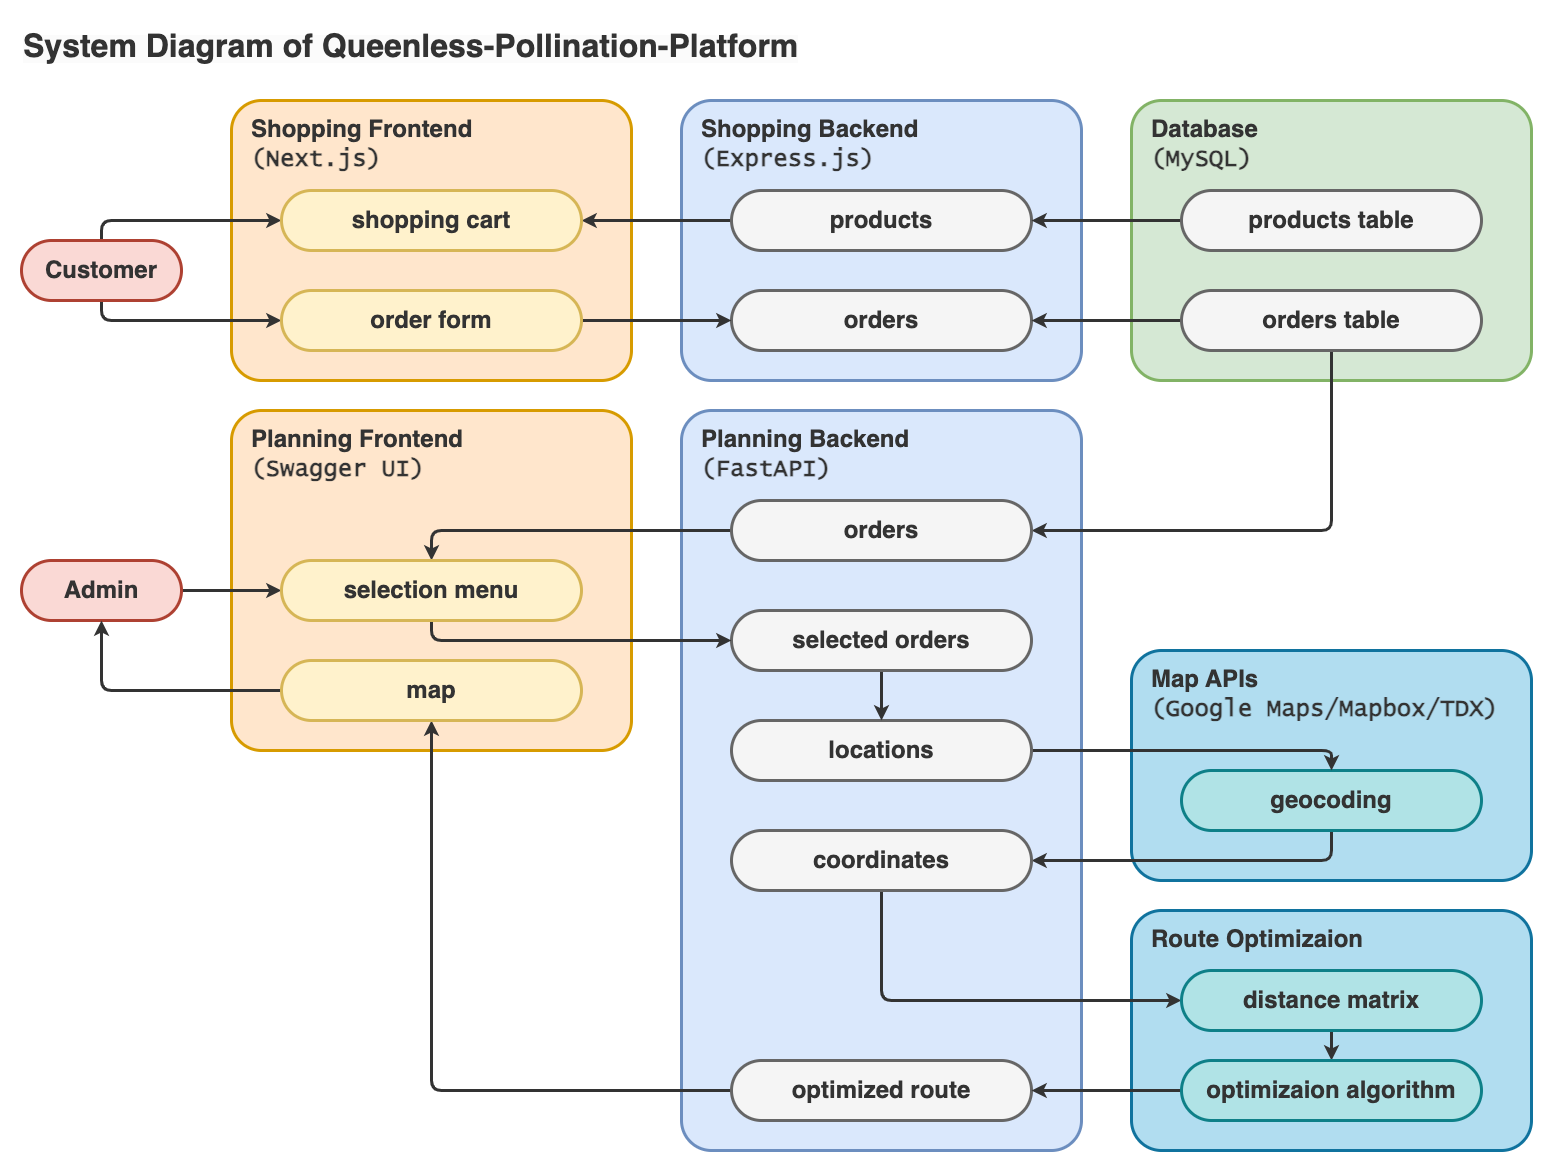

The diagram above was exported from draw.io. Its source (the exported page's mxGraphModel, read from the mxfile embedded in the PNG):
<mxGraphModel dx="2007" dy="1438" grid="1" gridSize="10" guides="1" tooltips="1" connect="1" arrows="1" fold="1" page="1" pageScale="1" pageWidth="1169" pageHeight="827" background="none" math="0" shadow="0">
  <root>
    <mxCell id="0" />
    <mxCell id="1" parent="0" />
    <mxCell id="84" value="&lt;b style=&quot;border-color: var(--border-color); text-align: center;&quot;&gt;Route Optimizaion&lt;/b&gt;" style="rounded=1;whiteSpace=wrap;html=1;fontSize=24;strokeWidth=3;fontStyle=1;align=left;verticalAlign=top;spacing=0;spacingTop=10;spacingLeft=20;fillColor=#b1ddf0;strokeColor=#10739e;container=0;arcSize=60;absoluteArcSize=1;fontColor=#333333;" parent="1" vertex="1">
      <mxGeometry x="1130" y="910" width="400" height="240" as="geometry" />
    </mxCell>
    <mxCell id="5" value="Planning Backend&lt;br&gt;&lt;font face=&quot;Lucida Console&quot;&gt;(FastAPI)&lt;/font&gt;" style="rounded=1;whiteSpace=wrap;html=1;fontFamily=Helvetica;fontSize=24;align=left;strokeColor=#6c8ebf;strokeWidth=3;fillColor=#dae8fc;fontStyle=1;spacing=0;verticalAlign=top;spacingTop=10;spacingLeft=20;arcSize=60;absoluteArcSize=1;fontColor=#333333;" parent="1" vertex="1">
      <mxGeometry x="680" y="410" width="400" height="740" as="geometry" />
    </mxCell>
    <mxCell id="7YzGFbMXf1NB9wTCvdjK-97" value="&lt;span style=&quot;&quot;&gt;Map APIs&lt;br&gt;&lt;/span&gt;&lt;font style=&quot;border-color: var(--border-color);&quot; face=&quot;Lucida Console&quot;&gt;(Google Maps/Mapbox&lt;/font&gt;&lt;span style=&quot;border-color: var(--border-color); font-family: &amp;quot;Lucida Console&amp;quot;;&quot;&gt;/TDX&lt;/span&gt;&lt;font style=&quot;border-color: var(--border-color);&quot; face=&quot;Lucida Console&quot;&gt;)&lt;/font&gt;" style="rounded=1;whiteSpace=wrap;html=1;fontSize=24;strokeWidth=3;fontStyle=1;align=left;verticalAlign=top;spacing=0;spacingTop=10;spacingLeft=20;fillColor=#b1ddf0;strokeColor=#10739e;arcSize=60;absoluteArcSize=1;fontColor=#333333;" parent="1" vertex="1">
      <mxGeometry x="1130" y="650" width="400" height="230" as="geometry" />
    </mxCell>
    <mxCell id="80" style="edgeStyle=orthogonalEdgeStyle;html=1;exitX=0.5;exitY=1;exitDx=0;exitDy=0;entryX=1;entryY=0.5;entryDx=0;entryDy=0;strokeWidth=3;fontColor=#333333;strokeColor=#333333;" parent="1" source="7YzGFbMXf1NB9wTCvdjK-111" target="59" edge="1">
      <mxGeometry relative="1" as="geometry" />
    </mxCell>
    <mxCell id="7YzGFbMXf1NB9wTCvdjK-111" value="&lt;span style=&quot;&quot;&gt;geocoding&lt;/span&gt;" style="rounded=1;whiteSpace=wrap;html=1;fontSize=24;strokeWidth=3;fontStyle=1;spacing=0;spacingTop=0;spacingLeft=0;arcSize=60;absoluteArcSize=1;fillColor=#b0e3e6;strokeColor=#0e8088;fontColor=#333333;" parent="1" vertex="1">
      <mxGeometry x="1180" y="770" width="300" height="60" as="geometry" />
    </mxCell>
    <mxCell id="6" value="&lt;b&gt;Shopping Frontend&lt;br&gt;&lt;/b&gt;&lt;span style=&quot;font-family: &amp;quot;Lucida Console&amp;quot;; font-weight: 700;&quot;&gt;(Next.js)&lt;/span&gt;&lt;b&gt;&lt;br&gt;&lt;/b&gt;" style="rounded=1;whiteSpace=wrap;html=1;fontFamily=Helvetica;fontSize=24;align=left;strokeColor=#d79b00;strokeWidth=3;fillColor=#ffe6cc;verticalAlign=top;labelPosition=center;verticalLabelPosition=middle;spacing=0;spacingTop=10;spacingLeft=20;fontStyle=1;arcSize=60;absoluteArcSize=1;fontColor=#333333;" parent="1" vertex="1">
      <mxGeometry x="230" y="100" width="400" height="280" as="geometry" />
    </mxCell>
    <mxCell id="10" style="edgeStyle=orthogonalEdgeStyle;rounded=0;jumpStyle=none;orthogonalLoop=1;jettySize=auto;elbow=vertical;html=1;exitX=0;exitY=0.5;exitDx=0;exitDy=0;strokeColor=#333333;strokeWidth=3;fontSize=16;fontColor=#333333;startArrow=none;startFill=0;endSize=16;sourcePerimeterSpacing=10;targetPerimeterSpacing=10;fillColor=none;" parent="1" edge="1">
      <mxGeometry relative="1" as="geometry">
        <mxPoint x="530.0000000000002" y="245" as="sourcePoint" />
        <mxPoint x="530.0000000000002" y="245.87912087912082" as="targetPoint" />
      </mxGeometry>
    </mxCell>
    <mxCell id="19" value="&lt;b&gt;Planning Frontend&lt;br&gt;&lt;/b&gt;&lt;span style=&quot;font-family: &amp;quot;Lucida Console&amp;quot;; font-weight: 700;&quot;&gt;(Swagger UI)&lt;/span&gt;&lt;b&gt;&lt;br&gt;&lt;/b&gt;" style="rounded=1;whiteSpace=wrap;html=1;fontFamily=Helvetica;fontSize=24;align=left;strokeColor=#d79b00;strokeWidth=3;fillColor=#ffe6cc;verticalAlign=top;labelPosition=center;verticalLabelPosition=middle;spacing=0;spacingTop=10;spacingLeft=20;fontStyle=1;container=0;arcSize=60;absoluteArcSize=1;fontColor=#333333;" parent="1" vertex="1">
      <mxGeometry x="230" y="410" width="400" height="340" as="geometry" />
    </mxCell>
    <mxCell id="23" style="edgeStyle=orthogonalEdgeStyle;rounded=0;jumpStyle=none;orthogonalLoop=1;jettySize=auto;elbow=vertical;html=1;exitX=0;exitY=0.5;exitDx=0;exitDy=0;strokeColor=#333333;strokeWidth=3;fontSize=16;fontColor=#333333;startArrow=none;startFill=0;endSize=16;sourcePerimeterSpacing=10;targetPerimeterSpacing=10;fillColor=none;" parent="1" edge="1">
      <mxGeometry relative="1" as="geometry">
        <mxPoint x="530.0000000000002" y="705" as="sourcePoint" />
        <mxPoint x="530.0000000000002" y="705.879120879121" as="targetPoint" />
      </mxGeometry>
    </mxCell>
    <mxCell id="26" value="Shopping Backend&lt;br&gt;&lt;span style=&quot;font-family: &amp;quot;Lucida Console&amp;quot;;&quot;&gt;(Express.js&lt;/span&gt;&lt;span style=&quot;font-family: &amp;quot;Lucida Console&amp;quot;;&quot;&gt;)&lt;/span&gt;" style="rounded=1;whiteSpace=wrap;html=1;fontSize=24;strokeWidth=3;fontStyle=1;align=left;verticalAlign=top;spacing=0;spacingTop=10;spacingLeft=20;fillColor=#dae8fc;strokeColor=#6c8ebf;arcSize=60;absoluteArcSize=1;fontColor=#333333;" parent="1" vertex="1">
      <mxGeometry x="680" y="100" width="400" height="280" as="geometry" />
    </mxCell>
    <mxCell id="28" value="&lt;span style=&quot;font-family: Helvetica; font-style: normal; font-variant-ligatures: normal; font-variant-caps: normal; font-weight: 700; letter-spacing: normal; orphans: 2; text-align: left; text-indent: 0px; text-transform: none; widows: 2; word-spacing: 0px; -webkit-text-stroke-width: 0px; background-color: rgb(251, 251, 251); text-decoration-thickness: initial; text-decoration-style: initial; text-decoration-color: initial; float: none; display: inline !important;&quot;&gt;&lt;font style=&quot;font-size: 32px;&quot;&gt;System Diagram of Queenless-Pollination-Platform&lt;/font&gt;&lt;br style=&quot;font-size: 24px;&quot;&gt;&lt;/span&gt;" style="text;whiteSpace=wrap;html=1;arcSize=60;absoluteArcSize=1;fontSize=24;fontColor=#333333;" parent="1" vertex="1">
      <mxGeometry x="20" y="20" width="830" height="50" as="geometry" />
    </mxCell>
    <mxCell id="29" value="Database&lt;br&gt;&lt;font face=&quot;Lucida Console&quot;&gt;(MySQL)&lt;/font&gt;" style="rounded=1;whiteSpace=wrap;html=1;fontFamily=Helvetica;fontSize=24;align=left;strokeColor=#82b366;strokeWidth=3;fillColor=#d5e8d4;fontStyle=1;spacing=0;verticalAlign=top;spacingTop=10;spacingLeft=20;arcSize=60;absoluteArcSize=1;fontColor=#333333;" parent="1" vertex="1">
      <mxGeometry x="1130" y="100" width="400" height="280" as="geometry" />
    </mxCell>
    <mxCell id="35" value="orders" style="rounded=1;whiteSpace=wrap;html=1;fontSize=24;strokeWidth=3;fontStyle=1;spacing=0;spacingTop=0;spacingLeft=0;fillColor=#f5f5f5;strokeColor=#666666;fontColor=#333333;arcSize=60;absoluteArcSize=1;" parent="1" vertex="1">
      <mxGeometry x="730" y="290" width="300" height="60" as="geometry" />
    </mxCell>
    <mxCell id="46" style="edgeStyle=orthogonalEdgeStyle;html=1;exitX=0;exitY=0.5;exitDx=0;exitDy=0;strokeWidth=3;fontColor=#333333;strokeColor=#333333;" parent="1" source="32" target="45" edge="1">
      <mxGeometry relative="1" as="geometry" />
    </mxCell>
    <mxCell id="32" value="products" style="rounded=1;whiteSpace=wrap;html=1;fontSize=24;fillColor=#f5f5f5;strokeColor=#666666;strokeWidth=3;fontStyle=1;spacing=0;spacingTop=0;spacingLeft=0;fontColor=#333333;arcSize=60;absoluteArcSize=1;" parent="1" vertex="1">
      <mxGeometry x="730" y="190" width="300" height="60" as="geometry" />
    </mxCell>
    <mxCell id="94" style="edgeStyle=orthogonalEdgeStyle;html=1;exitX=0.5;exitY=0;exitDx=0;exitDy=0;entryX=0;entryY=0.5;entryDx=0;entryDy=0;fontColor=#333333;strokeWidth=3;strokeColor=#333333;" edge="1" parent="1" source="48" target="45">
      <mxGeometry relative="1" as="geometry" />
    </mxCell>
    <mxCell id="95" style="edgeStyle=orthogonalEdgeStyle;html=1;exitX=0.5;exitY=1;exitDx=0;exitDy=0;entryX=0;entryY=0.5;entryDx=0;entryDy=0;fontColor=#333333;strokeWidth=3;strokeColor=#333333;" edge="1" parent="1" source="48" target="51">
      <mxGeometry relative="1" as="geometry">
        <mxPoint x="100" y="310" as="sourcePoint" />
      </mxGeometry>
    </mxCell>
    <mxCell id="48" value="&lt;span style=&quot;&quot;&gt;Customer&lt;/span&gt;" style="rounded=1;whiteSpace=wrap;html=1;fontSize=24;fillColor=#fad9d5;strokeColor=#ae4132;strokeWidth=3;fontStyle=1;spacing=0;spacingTop=0;spacingLeft=0;arcSize=60;absoluteArcSize=1;fontColor=#333333;" parent="1" vertex="1">
      <mxGeometry x="20" y="240" width="160" height="60" as="geometry" />
    </mxCell>
    <mxCell id="92" style="edgeStyle=orthogonalEdgeStyle;html=1;exitX=1;exitY=0.5;exitDx=0;exitDy=0;entryX=0;entryY=0.5;entryDx=0;entryDy=0;fontColor=#333333;strokeWidth=3;strokeColor=#333333;" edge="1" parent="1" source="49" target="71">
      <mxGeometry relative="1" as="geometry" />
    </mxCell>
    <mxCell id="49" value="&lt;span style=&quot;&quot;&gt;Admin&lt;/span&gt;" style="rounded=1;whiteSpace=wrap;html=1;fontSize=24;fillColor=#fad9d5;strokeColor=#ae4132;strokeWidth=3;fontStyle=1;spacing=0;spacingTop=0;spacingLeft=0;arcSize=60;absoluteArcSize=1;fontColor=#333333;" parent="1" vertex="1">
      <mxGeometry x="20" y="560" width="160" height="60" as="geometry" />
    </mxCell>
    <mxCell id="52" style="edgeStyle=orthogonalEdgeStyle;html=1;exitX=1;exitY=0.5;exitDx=0;exitDy=0;entryX=0;entryY=0.5;entryDx=0;entryDy=0;strokeWidth=3;fontColor=#333333;strokeColor=#333333;" parent="1" source="51" target="35" edge="1">
      <mxGeometry relative="1" as="geometry" />
    </mxCell>
    <mxCell id="51" value="&lt;span style=&quot;&quot;&gt;order form&lt;/span&gt;" style="rounded=1;whiteSpace=wrap;html=1;fontSize=24;fillColor=#fff2cc;strokeColor=#d6b656;strokeWidth=3;fontStyle=1;spacing=0;spacingTop=0;spacingLeft=0;arcSize=60;absoluteArcSize=1;fontColor=#333333;" parent="1" vertex="1">
      <mxGeometry x="280" y="290" width="300" height="60" as="geometry" />
    </mxCell>
    <mxCell id="45" value="&lt;span style=&quot;&quot;&gt;shopping cart&lt;/span&gt;" style="rounded=1;whiteSpace=wrap;html=1;fontSize=24;fillColor=#fff2cc;strokeColor=#d6b656;strokeWidth=3;fontStyle=1;spacing=0;spacingTop=0;spacingLeft=0;arcSize=60;absoluteArcSize=1;fontColor=#333333;" parent="1" vertex="1">
      <mxGeometry x="280" y="190" width="300" height="60" as="geometry" />
    </mxCell>
    <mxCell id="57" style="edgeStyle=orthogonalEdgeStyle;html=1;exitX=1;exitY=0.5;exitDx=0;exitDy=0;entryX=0.5;entryY=0;entryDx=0;entryDy=0;strokeWidth=3;fontColor=#333333;strokeColor=#333333;" parent="1" source="55" target="7YzGFbMXf1NB9wTCvdjK-111" edge="1">
      <mxGeometry relative="1" as="geometry" />
    </mxCell>
    <mxCell id="55" value="locations" style="rounded=1;whiteSpace=wrap;html=1;fontSize=24;strokeWidth=3;fontStyle=1;spacing=0;spacingTop=0;spacingLeft=0;fillColor=#f5f5f5;strokeColor=#666666;fontColor=#333333;arcSize=60;absoluteArcSize=1;" parent="1" vertex="1">
      <mxGeometry x="730" y="720" width="300" height="60" as="geometry" />
    </mxCell>
    <mxCell id="88" style="edgeStyle=orthogonalEdgeStyle;html=1;exitX=0.5;exitY=1;exitDx=0;exitDy=0;entryX=0;entryY=0.5;entryDx=0;entryDy=0;strokeWidth=3;fontColor=#333333;strokeColor=#333333;" parent="1" source="59" target="61" edge="1">
      <mxGeometry relative="1" as="geometry" />
    </mxCell>
    <mxCell id="59" value="&lt;span style=&quot;&quot;&gt;coordinates&lt;/span&gt;" style="rounded=1;whiteSpace=wrap;html=1;fontSize=24;fillColor=#f5f5f5;strokeColor=#666666;strokeWidth=3;fontStyle=1;spacing=0;spacingTop=0;spacingLeft=0;fontColor=#333333;arcSize=60;absoluteArcSize=1;" parent="1" vertex="1">
      <mxGeometry x="730" y="830" width="300" height="60" as="geometry" />
    </mxCell>
    <mxCell id="86" style="edgeStyle=orthogonalEdgeStyle;html=1;exitX=0.5;exitY=1;exitDx=0;exitDy=0;entryX=0.5;entryY=0;entryDx=0;entryDy=0;strokeWidth=3;fontColor=#333333;strokeColor=#333333;" parent="1" source="61" target="85" edge="1">
      <mxGeometry relative="1" as="geometry" />
    </mxCell>
    <mxCell id="61" value="&lt;b&gt;distance matrix&lt;br&gt;&lt;/b&gt;" style="rounded=1;whiteSpace=wrap;html=1;fontSize=24;strokeWidth=3;align=center;verticalAlign=middle;fontStyle=1;spacing=0;spacingTop=0;spacingLeft=0;arcSize=60;absoluteArcSize=1;fillColor=#b0e3e6;strokeColor=#0e8088;fontColor=#333333;" parent="1" vertex="1">
      <mxGeometry x="1180" y="970" width="300" height="60" as="geometry" />
    </mxCell>
    <mxCell id="67" style="edgeStyle=orthogonalEdgeStyle;html=1;exitX=0;exitY=0.5;exitDx=0;exitDy=0;strokeWidth=3;fontColor=#333333;strokeColor=#333333;" parent="1" source="65" target="32" edge="1">
      <mxGeometry relative="1" as="geometry" />
    </mxCell>
    <mxCell id="65" value="products table" style="rounded=1;whiteSpace=wrap;html=1;fontSize=24;fillColor=#f5f5f5;strokeColor=#666666;strokeWidth=3;fontStyle=1;spacing=0;spacingTop=0;spacingLeft=0;fontColor=#333333;arcSize=60;absoluteArcSize=1;" parent="1" vertex="1">
      <mxGeometry x="1180" y="190" width="300" height="60" as="geometry" />
    </mxCell>
    <mxCell id="68" style="edgeStyle=orthogonalEdgeStyle;html=1;exitX=0;exitY=0.5;exitDx=0;exitDy=0;strokeWidth=3;fontColor=#333333;strokeColor=#333333;" parent="1" source="66" target="35" edge="1">
      <mxGeometry relative="1" as="geometry" />
    </mxCell>
    <mxCell id="70" style="edgeStyle=orthogonalEdgeStyle;html=1;exitX=0.5;exitY=1;exitDx=0;exitDy=0;entryX=1;entryY=0.5;entryDx=0;entryDy=0;strokeWidth=3;fontColor=#333333;strokeColor=#333333;" parent="1" source="66" target="69" edge="1">
      <mxGeometry relative="1" as="geometry" />
    </mxCell>
    <mxCell id="66" value="orders table" style="rounded=1;whiteSpace=wrap;html=1;fontSize=24;strokeWidth=3;fontStyle=1;spacing=0;spacingTop=0;spacingLeft=0;fillColor=#f5f5f5;strokeColor=#666666;fontColor=#333333;arcSize=60;absoluteArcSize=1;" parent="1" vertex="1">
      <mxGeometry x="1180" y="290" width="300" height="60" as="geometry" />
    </mxCell>
    <mxCell id="78" style="edgeStyle=orthogonalEdgeStyle;html=1;exitX=0;exitY=0.5;exitDx=0;exitDy=0;entryX=0.5;entryY=0;entryDx=0;entryDy=0;strokeWidth=3;fontColor=#333333;strokeColor=#333333;" parent="1" source="69" target="71" edge="1">
      <mxGeometry relative="1" as="geometry" />
    </mxCell>
    <mxCell id="69" value="orders" style="rounded=1;whiteSpace=wrap;html=1;fontSize=24;strokeWidth=3;fontStyle=1;spacing=0;spacingTop=0;spacingLeft=0;fillColor=#f5f5f5;strokeColor=#666666;fontColor=#333333;arcSize=60;absoluteArcSize=1;" parent="1" vertex="1">
      <mxGeometry x="730" y="500" width="300" height="60" as="geometry" />
    </mxCell>
    <mxCell id="89" style="edgeStyle=orthogonalEdgeStyle;html=1;exitX=0.5;exitY=1;exitDx=0;exitDy=0;entryX=0.5;entryY=0;entryDx=0;entryDy=0;strokeWidth=3;fontColor=#333333;strokeColor=#333333;" parent="1" source="73" target="55" edge="1">
      <mxGeometry relative="1" as="geometry" />
    </mxCell>
    <mxCell id="73" value="selected orders" style="rounded=1;whiteSpace=wrap;html=1;fontSize=24;strokeWidth=3;fontStyle=1;spacing=0;spacingTop=0;spacingLeft=0;fillColor=#f5f5f5;strokeColor=#666666;fontColor=#333333;arcSize=60;absoluteArcSize=1;" parent="1" vertex="1">
      <mxGeometry x="730" y="610" width="300" height="60" as="geometry" />
    </mxCell>
    <mxCell id="77" style="edgeStyle=orthogonalEdgeStyle;html=1;exitX=0;exitY=0.5;exitDx=0;exitDy=0;entryX=0.5;entryY=1;entryDx=0;entryDy=0;strokeWidth=3;fontColor=#333333;strokeColor=#333333;" parent="1" source="76" target="7YzGFbMXf1NB9wTCvdjK-108" edge="1">
      <mxGeometry relative="1" as="geometry" />
    </mxCell>
    <mxCell id="76" value="&lt;span style=&quot;&quot;&gt;optimized route&lt;/span&gt;" style="rounded=1;whiteSpace=wrap;html=1;fontSize=24;fillColor=#f5f5f5;strokeColor=#666666;strokeWidth=3;fontStyle=1;spacing=0;spacingTop=0;spacingLeft=0;fontColor=#333333;arcSize=60;absoluteArcSize=1;" parent="1" vertex="1">
      <mxGeometry x="730" y="1060" width="300" height="60" as="geometry" />
    </mxCell>
    <mxCell id="79" style="edgeStyle=orthogonalEdgeStyle;html=1;exitX=0.5;exitY=1;exitDx=0;exitDy=0;entryX=0;entryY=0.5;entryDx=0;entryDy=0;strokeWidth=3;fontColor=#333333;strokeColor=#333333;" parent="1" source="71" target="73" edge="1">
      <mxGeometry relative="1" as="geometry" />
    </mxCell>
    <mxCell id="91" style="edgeStyle=orthogonalEdgeStyle;html=1;exitX=0;exitY=0.5;exitDx=0;exitDy=0;entryX=1;entryY=0.5;entryDx=0;entryDy=0;strokeWidth=3;fontColor=#333333;strokeColor=#333333;" parent="1" source="85" target="76" edge="1">
      <mxGeometry relative="1" as="geometry" />
    </mxCell>
    <mxCell id="85" value="&lt;b style=&quot;border-color: var(--border-color);&quot;&gt;optimizaion&amp;nbsp;&lt;/b&gt;&lt;b&gt;algorithm&lt;br&gt;&lt;/b&gt;" style="rounded=1;whiteSpace=wrap;html=1;fontSize=24;strokeWidth=3;align=center;verticalAlign=middle;fontStyle=1;spacing=0;spacingTop=0;spacingLeft=0;arcSize=60;absoluteArcSize=1;fillColor=#b0e3e6;strokeColor=#0e8088;fontColor=#333333;" parent="1" vertex="1">
      <mxGeometry x="1180" y="1060" width="300" height="60" as="geometry" />
    </mxCell>
    <mxCell id="93" style="edgeStyle=orthogonalEdgeStyle;html=1;exitX=0;exitY=0.5;exitDx=0;exitDy=0;entryX=0.5;entryY=1;entryDx=0;entryDy=0;fontColor=#333333;strokeWidth=3;strokeColor=#333333;" edge="1" parent="1" source="7YzGFbMXf1NB9wTCvdjK-108" target="49">
      <mxGeometry relative="1" as="geometry" />
    </mxCell>
    <mxCell id="7YzGFbMXf1NB9wTCvdjK-108" value="&lt;b&gt;map&lt;br&gt;&lt;/b&gt;" style="rounded=1;whiteSpace=wrap;html=1;fontSize=24;fillColor=#fff2cc;strokeColor=#d6b656;strokeWidth=3;align=center;verticalAlign=middle;fontStyle=1;spacing=0;spacingTop=0;spacingLeft=0;arcSize=60;absoluteArcSize=1;fontColor=#333333;" parent="1" vertex="1">
      <mxGeometry x="280" y="660" width="300" height="60" as="geometry" />
    </mxCell>
    <mxCell id="71" value="&lt;span style=&quot;&quot;&gt;selection menu&lt;/span&gt;" style="rounded=1;whiteSpace=wrap;html=1;fontSize=24;fillColor=#fff2cc;strokeColor=#d6b656;strokeWidth=3;fontStyle=1;spacing=0;spacingTop=0;spacingLeft=0;arcSize=60;absoluteArcSize=1;fontColor=#333333;" parent="1" vertex="1">
      <mxGeometry x="280" y="560" width="300" height="60" as="geometry" />
    </mxCell>
  </root>
</mxGraphModel>